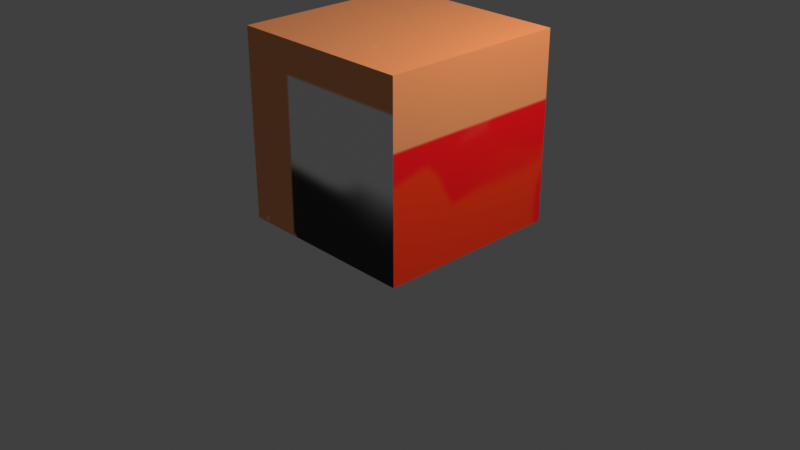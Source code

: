 # Source: house.blend  (saved by Blender 3.0.42; exported with 4.5.12 LTS)
import bpy
from mathutils import Matrix  # noqa: F401  (used for matrix-valued properties, if any)

bpy.ops.wm.read_factory_settings(use_empty=True)
scene = bpy.context.scene
scene.name = 'Scene'

# ---- collections
col_collection = bpy.data.collections.new('Collection'); scene.collection.children.link(col_collection)

# ---- images (referenced by path relative to the original .blend; pixels are not part of the script)
import os
ASSET_DIR = os.environ.get("B2B_ASSET_DIR", "")  # directory of the original .blend (textures are referenced by path, not embedded)
HERE = os.path.dirname(os.path.abspath(__file__))  # packed textures are extracted next to this script under _unpacked/

def load_image(name, relpath, width, height, colorspace="sRGB"):
    """Load a texture the original file referenced (path relative to the .blend, or extracted next to this script)."""
    p = next((c for c in (os.path.join(HERE, relpath), os.path.join(ASSET_DIR, relpath)) if relpath and os.path.exists(c)), "")
    if p:
        img = bpy.data.images.load(p, check_existing=True)
        img.name = name
    else:  # same state as the original file: an image datablock whose file is absent (Cycles renders it pink)
        img = bpy.data.images.new(name, width, height)
        img.source = "FILE"
        img.filepath = "//" + (relpath or name)
    img.colorspace_settings.name = colorspace
    return img
img_normal = load_image('normal', '_unpacked/normal.c8f69751.png', 256, 256, 'sRGB')
img_orm = load_image('orm', '_unpacked/orm.e1bd382a.png', 256, 256, 'sRGB')
img_albedo = load_image('albedo', '_unpacked/albedo.c84b645f.png', 256, 256, 'sRGB')

# ---- materials (node trees are filled in below, after node groups)
mat_material = bpy.data.materials.new('Material')
mat_material.alpha_threshold = 0.0
mat_material.line_color = (0.0, 0.0, 0.0, 1.0)

# ---- material node trees
mat_material.use_nodes = True; mat_material.node_tree.nodes.clear()
_N = mat_material.node_tree.nodes; _L = mat_material.node_tree.links
n0 = _N.new('ShaderNodeOutputMaterial'); n0.name = 'Material Output'; n0.location = (391, 295)
n1 = _N.new('ShaderNodeBsdfPrincipled'); n1.name = 'Principled BSDF'; n1.location = (81, 289)
n1.distribution = 'GGX'
n1.subsurface_method = 'RANDOM_WALK_SKIN'
n1.inputs[2].default_value = 0.5364
n1.inputs[3].default_value = 1.45
n1.inputs[27].default_value = (0.0, 0.0, 0.0, 1.0)
n1.inputs[28].default_value = 1.0
n2 = _N.new('ShaderNodeTexImage'); n2.name = 'Image Texture.002'; n2.location = (-340, -238)
n2.image = img_normal
n3 = _N.new('ShaderNodeTexImage'); n3.name = 'Image Texture.001'; n3.location = (-335, 35)
n3.image = img_orm
n4 = _N.new('ShaderNodeTexImage'); n4.name = 'Image Texture'; n4.location = (-347, 313)
n4.image = img_albedo
_L.new(n1.outputs[0], n0.inputs[0])
_L.new(n4.outputs[0], n1.inputs[0])
n0.is_active_output = True

# ---- world
world_world = bpy.data.worlds.new('World'); scene.world = world_world
world_world.use_nodes = True; world_world.node_tree.nodes.clear()
_N = world_world.node_tree.nodes; _L = world_world.node_tree.links
n0 = _N.new('ShaderNodeOutputWorld'); n0.name = 'World Output'; n0.location = (300, 300)
n1 = _N.new('ShaderNodeBackground'); n1.name = 'Background'; n1.location = (10, 300)
n1.inputs[0].default_value = (0.05088, 0.05088, 0.05088, 1.0)
_L.new(n1.outputs[0], n0.inputs[0])
n0.is_active_output = True
world_world.color = (0.05088, 0.05088, 0.05088)
world_world.use_sun_shadow = False
world_world.sun_shadow_jitter_overblur = 0.0

# ---- cameras
cam_camera = bpy.data.cameras.new('Camera')
cam_camera.clip_end = 100.0
cam_camera.ortho_scale = 7.314

# ---- lights
light_light = bpy.data.lights.new('Light', 'POINT')
light_light.transmission_factor = 0.0
light_light.energy = 1000.0
light_light.shadow_soft_size = 0.1
light_light.shadow_maximum_resolution = 0.006
light_light.use_absolute_resolution = True

# ---- meshes
me_cube = bpy.data.meshes.new('Cube')
me_cube.from_pydata([(1.001, 0.987, 1.001), (1.001, 0.987, -0.999), (1.001, -1.013, 1.001), (1.001, -1.013, -0.999), (-0.9994, 0.987, 1.001), (-0.9994, 0.987, -0.999), (-0.9994, -1.013, 1.001), (-0.9994, -1.013, -0.999)], [], [(5, 1, 3, 7), (3, 2, 6, 7), (7, 6, 4, 5), (5, 4, 0, 1), (0, 4, 6, 2), (1, 0, 2, 3)])
_uv = me_cube.uv_layers.new(name='UVMap')
_uv.uv.foreach_set('vector', [0.627, 0.25, 0.377, 0.25, 0.377, 0.0, 0.627, 0.0, 0.377, 1.0, 0.377, 0.75, 0.627, 0.75, 0.627, 1.0, 0.877, 0.75, 0.627, 0.75, 0.627, 0.5, 0.877, 0.5, 0.627, 0.25, 0.627, 0.5, 0.377, 0.5, 0.377, 0.25, 0.377, 0.5, 0.627, 0.5, 0.627, 0.75, 0.377, 0.75, 0.127, 0.5, 0.377, 0.5, 0.377, 0.75, 0.127, 0.75])
me_cube.materials.append(mat_material)
me_cube.use_remesh_preserve_volume = False
me_cube.use_remesh_preserve_attributes = False
me_cube.use_mirror_vertex_groups = False
me_cube.update()

# ---- objects
ob_cube = bpy.data.objects.new('Cube', me_cube)
ob_light = bpy.data.objects.new('Light', light_light)
ob_camera = bpy.data.objects.new('Camera', cam_camera)

# ---- transforms, parenting, visibility, modifiers, constraints
ob_cube.location = (0.0, 0.0, 1.0)
ob_cube.lock_rotations_4d = False
ob_cube.empty_display_type = 'ARROWS'
ob_cube.lineart.crease_threshold = 0.0
ob_light.location = (4.076, 1.005, 5.904)
ob_light.rotation_euler = (0.6503, 0.05522, 1.866)
ob_light.lock_rotations_4d = False
ob_light.empty_display_type = 'ARROWS'
ob_light.color = (0.0, 0.0, 0.0, 0.0)
ob_light.lineart.crease_threshold = 0.0
ob_camera.location = (7.359, -6.926, 4.958)
ob_camera.rotation_euler = (1.109, 0.0, 0.8149)
ob_camera.lock_rotations_4d = False
ob_camera.empty_display_type = 'ARROWS'
ob_camera.color = (0.0, 0.0, 0.0, 0.0)
ob_camera.display_type = 'WIRE'
ob_camera.lineart.crease_threshold = 0.0

# ---- collection membership
col_collection.objects.link(ob_cube)
col_collection.objects.link(ob_light)
col_collection.objects.link(ob_camera)

# ---- scene / render settings (as saved in the file)
scene.camera = ob_camera
scene.frame_start = 1; scene.frame_end = 250; scene.frame_set(1)
scene.render.engine = 'CYCLES'
scene.cycles.sampling_pattern = 'TABULATED_SOBOL'
scene.cycles.use_light_tree = False
scene.view_settings.view_transform = 'Standard'
bpy.context.view_layer.update()
